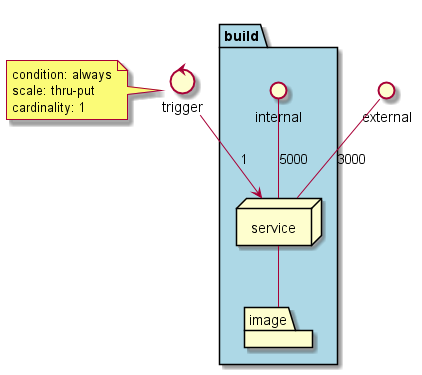

The diagram above was rendered by PlantUML. Its source (embedded in the PNG):
@startuml

interface external
control trigger

package  "build" #lightblue {
  interface internal
  node service
  folder image
}
service -- image
external -- service : 3000
internal -- service : 5000

trigger --> service : 1
note left of trigger
condition: always
scale: thru-put
cardinality: 1
end note
@enduml